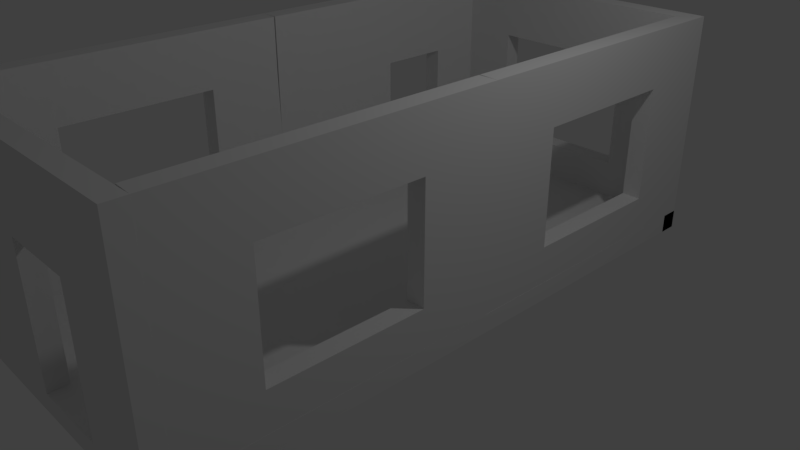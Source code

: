 # Source: test_building.blend  (saved by Blender 2.78.0; exported with 4.5.12 LTS)
import bpy
from mathutils import Matrix  # noqa: F401  (used for matrix-valued properties, if any)

bpy.ops.wm.read_factory_settings(use_empty=True)
scene = bpy.context.scene
scene.name = 'Scene'

# ---- collections
col_collection_1 = bpy.data.collections.new('Collection 1'); scene.collection.children.link(col_collection_1)

# ---- world
world_world = bpy.data.worlds.new('World'); scene.world = world_world
world_world.color = (0.05088, 0.05088, 0.05088)
world_world.use_sun_shadow = False
world_world.sun_shadow_jitter_overblur = 0.0
world_world.cycles.sampling_method = 'MANUAL'

# ---- cameras
cam_camera = bpy.data.cameras.new('Camera')
cam_camera.clip_end = 100.0
cam_camera.lens = 35.0
cam_camera.sensor_width = 32.0
cam_camera.sensor_height = 18.0
cam_camera.ortho_scale = 7.314
cam_camera.dof.focus_distance = 0.0
cam_camera.dof.aperture_fstop = 128.0

# ---- lights
light_lamp = bpy.data.lights.new('Lamp', 'POINT')
light_lamp.transmission_factor = 0.0
light_lamp.cutoff_distance = 30.0
light_lamp.energy = 100.0
light_lamp.shadow_buffer_clip_start = 1.001
light_lamp.shadow_soft_size = 0.1
light_lamp.shadow_maximum_resolution = 0.006
light_lamp.use_absolute_resolution = True

# ---- meshes
me_filler1x_25x_25 = bpy.data.meshes.new('Filler1x.25x.25')
me_filler1x_25x_25.from_pydata([(-1.0, -1.0, -1.0), (-1.0, -1.0, 1.0), (-1.0, 1.0, -1.0), (-1.0, 1.0, 1.0), (1.0, -1.0, -1.0), (1.0, -1.0, 1.0), (1.0, 1.0, -1.0), (1.0, 1.0, 1.0)], [], [(0, 1, 3, 2), (2, 3, 7, 6), (6, 7, 5, 4), (4, 5, 1, 0), (2, 6, 4, 0), (7, 3, 1, 5)])
me_filler1x_25x_25.use_remesh_preserve_volume = False
me_filler1x_25x_25.use_remesh_preserve_attributes = False
me_filler1x_25x_25.use_mirror_vertex_groups = False
me_filler1x_25x_25.update()
me_plane2x2x0_25 = bpy.data.meshes.new('Plane2X2X0.25')
me_plane2x2x0_25.from_pydata([(-1.0, -1.0, 0.0), (1.0, -1.0, 0.0), (-1.0, 1.0, 0.0), (1.0, 1.0, 0.0), (-1.0, 1.0, 0.0), (-1.0, -1.0, 0.0), (1.0, -1.0, 0.0), (1.0, 1.0, 0.0), (-1.0, 1.0, 0.25), (-1.0, -1.0, 0.25), (1.0, -1.0, 0.25), (1.0, 1.0, 0.25)], [], [(0, 2, 3, 1), (7, 4, 8, 11), (3, 2, 4, 7), (0, 1, 6, 5), (1, 3, 7, 6), (2, 0, 5, 4), (9, 10, 11, 8), (5, 6, 10, 9), (6, 7, 11, 10), (4, 5, 9, 8)])
me_plane2x2x0_25.use_remesh_preserve_volume = False
me_plane2x2x0_25.use_remesh_preserve_attributes = False
me_plane2x2x0_25.use_mirror_vertex_groups = False
me_plane2x2x0_25.update()
me_smwallwindow4x3x0_25 = bpy.data.meshes.new('SmWallWindow4x3x0.25')
me_smwallwindow4x3x0_25.from_pydata([(0.0, 0.0, 0.0), (0.0, 3.0, 0.0), (4.0, 3.0, 0.0), (4.0, 0.0, 0.0), (0.0, 1.5, 0.0), (2.0, 3.0, 0.0), (4.0, 1.5, 0.0), (2.0, 0.0, 0.0), (0.0, 2.25, 0.25), (0.0, 2.25, 0.0), (3.0, 3.0, 0.0), (4.0, 0.75, 0.0), (1.0, 0.0, 0.0), (0.0, 0.75, 0.0), (1.0, 3.0, 0.0), (4.0, 2.25, 0.0), (3.0, 0.0, 0.0), (2.0, 2.25, 0.0), (2.0, 0.75, 0.0), (1.0, 1.5, 0.0), (3.0, 1.5, 0.0), (3.0, 0.75, 0.0), (1.0, 0.75, 0.0), (1.0, 2.25, 0.0), (3.0, 2.25, 0.0), (0.0, 3.0, 0.25), (3.0, 3.0, 0.25), (3.986, 3.0, 0.25), (4.0, 0.75, 0.25), (4.0, 0.0, 0.25), (1.0, 0.0, 0.25), (0.0, 0.0, 0.25), (0.0, 0.75, 0.25), (0.0, 1.5, 0.25), (1.0, 3.0, 0.25), (2.0, 3.0, 0.25), (3.986, 2.25, 0.25), (4.0, 1.5, 0.25), (3.0, 0.0, 0.25), (2.0, 0.0, 0.25), (2.0, 2.25, 0.25), (1.0, 1.5, 0.25), (2.0, 0.75, 0.25), (3.0, 1.5, 0.25), (3.0, 0.75, 0.25), (1.0, 0.75, 0.25), (1.0, 2.25, 0.25), (3.0, 2.25, 0.25)], [], [(24, 10, 2, 15), (23, 14, 5, 17), (39, 38, 44, 42), (21, 20, 6, 11), (44, 28, 37, 43), (7, 18, 21, 16), (16, 21, 11, 3), (13, 4, 19, 22), (0, 13, 22, 12), (12, 22, 18, 7), (9, 1, 14, 23), (4, 9, 23, 19), (46, 40, 35, 34), (17, 5, 10, 24), (47, 36, 27, 26), (20, 24, 15, 6), (38, 29, 28, 44), (32, 45, 41, 33), (31, 30, 45, 32), (30, 39, 42, 45), (8, 46, 34, 25), (33, 41, 46, 8), (40, 47, 26, 35), (43, 37, 36, 47), (23, 17, 40, 46), (10, 5, 35, 26), (22, 19, 41, 45), (6, 15, 36, 37), (11, 6, 37, 28), (7, 16, 38, 39), (24, 20, 43, 47), (1, 9, 8, 25), (12, 7, 39, 30), (17, 24, 47, 40), (2, 10, 26, 27), (13, 0, 31, 32), (18, 22, 45, 42), (20, 21, 44, 43), (3, 11, 28, 29), (14, 1, 25, 34), (0, 12, 30, 31), (15, 2, 27, 36), (19, 23, 46, 41), (21, 18, 42, 44), (4, 13, 32, 33), (16, 3, 29, 38), (9, 4, 33, 8), (5, 14, 34, 35)])
me_smwallwindow4x3x0_25.use_remesh_preserve_volume = False
me_smwallwindow4x3x0_25.use_remesh_preserve_attributes = False
me_smwallwindow4x3x0_25.use_mirror_vertex_groups = False
me_smwallwindow4x3x0_25.update()
me_sm_wall_door3x4x0_25 = bpy.data.meshes.new('Sm_Wall_Door3x4x0.25')
me_sm_wall_door3x4x0_25.from_pydata([(0.0, 0.0, 0.25), (0.0, 0.0, 0.0), (0.0, 1.0, 0.0), (2.0, 1.0, 0.0), (2.0, 2.0, 0.0), (0.0, 2.0, 0.0), (0.0, 4.0, 0.0), (3.0, 4.0, 0.0), (3.0, 0.0, 0.0), (0.0, 1.0, 0.25), (2.0, 1.0, 0.25), (2.0, 2.0, 0.25), (0.0, 2.0, 0.25), (0.0, 4.0, 0.25), (3.0, 4.0, 0.25), (3.0, 0.0, 0.25)], [], [(1, 2, 3, 4, 5, 6, 7, 8), (0, 15, 14, 13, 12, 11, 10, 9), (8, 7, 14, 15), (6, 5, 12, 13), (4, 3, 10, 11), (2, 1, 0, 9), (1, 8, 15, 0), (7, 6, 13, 14), (5, 4, 11, 12), (3, 2, 9, 10)])
me_sm_wall_door3x4x0_25.use_remesh_preserve_volume = False
me_sm_wall_door3x4x0_25.use_remesh_preserve_attributes = False
me_sm_wall_door3x4x0_25.use_mirror_vertex_groups = False
me_sm_wall_door3x4x0_25.update()

# ---- objects
ob_roomtest = bpy.data.objects.new('RoomTest', None)
ob_filler1x_25x_25 = bpy.data.objects.new('Filler1x.25x.25', me_filler1x_25x_25)
ob_plane2x2x0_006 = bpy.data.objects.new('Plane2X2X0.006', me_plane2x2x0_25)
ob_plane2x2x0_005 = bpy.data.objects.new('Plane2X2X0.005', me_plane2x2x0_25)
ob_plane2x2x0_004 = bpy.data.objects.new('Plane2X2X0.004', me_plane2x2x0_25)
ob_plane2x2x0_003 = bpy.data.objects.new('Plane2X2X0.003', me_plane2x2x0_25)
ob_plane2x2x0_002 = bpy.data.objects.new('Plane2X2X0.002', me_plane2x2x0_25)
ob_plane2x2x0_001 = bpy.data.objects.new('Plane2X2X0.001', me_plane2x2x0_25)
ob_plane2x2x0_000 = bpy.data.objects.new('Plane2X2X0.000', me_plane2x2x0_25)
ob_smwallwindow4x3x0_003 = bpy.data.objects.new('SmWallWindow4x3x0.003', me_smwallwindow4x3x0_25)
ob_smwallwindow4x3x0_002 = bpy.data.objects.new('SmWallWindow4x3x0.002', me_smwallwindow4x3x0_25)
ob_smwallwindow4x3x0_001 = bpy.data.objects.new('SmWallWindow4x3x0.001', me_smwallwindow4x3x0_25)
ob_smwallwindow4x3x0_000 = bpy.data.objects.new('SmWallWindow4x3x0.000', me_sm_wall_door3x4x0_25)
ob_plane2x2x0_25 = bpy.data.objects.new('Plane2X2X0.25', me_plane2x2x0_25)
ob_smwallwindow4x3x0_25 = bpy.data.objects.new('SmWallWindow4x3x0.25', me_smwallwindow4x3x0_25)
ob_sm_wall_door3x4x0_25 = bpy.data.objects.new('Sm_Wall_Door3x4x0.25', me_sm_wall_door3x4x0_25)
ob_lamp = bpy.data.objects.new('Lamp', light_lamp)
ob_camera = bpy.data.objects.new('Camera', cam_camera)

# ---- transforms, parenting, visibility, modifiers, constraints
ob_roomtest.location = (0.0, 0.0, -0.25)
ob_roomtest.empty_image_offset = (0.0, 0.0)
ob_roomtest.lineart.crease_threshold = 0.0
ob_filler1x_25x_25.parent = ob_roomtest
ob_filler1x_25x_25.location = (0.5, -4.125, 0.125)
ob_filler1x_25x_25.scale = (0.5, 0.125, 0.125)
ob_filler1x_25x_25.lineart.crease_threshold = 0.0
ob_plane2x2x0_006.parent = ob_roomtest
ob_plane2x2x0_006.location = (1.0, -3.0, 0.0)
ob_plane2x2x0_006.lineart.crease_threshold = 0.0
ob_plane2x2x0_005.parent = ob_roomtest
ob_plane2x2x0_005.location = (-1.0, -3.0, 0.0)
ob_plane2x2x0_005.lineart.crease_threshold = 0.0
ob_plane2x2x0_004.parent = ob_roomtest
ob_plane2x2x0_004.location = (-1.0, -1.0, 0.0)
ob_plane2x2x0_004.lineart.crease_threshold = 0.0
ob_plane2x2x0_003.parent = ob_roomtest
ob_plane2x2x0_003.location = (1.0, -1.0, 0.0)
ob_plane2x2x0_003.lineart.crease_threshold = 0.0
ob_plane2x2x0_002.parent = ob_roomtest
ob_plane2x2x0_002.location = (1.0, 1.0, 0.0)
ob_plane2x2x0_002.lineart.crease_threshold = 0.0
ob_plane2x2x0_001.parent = ob_roomtest
ob_plane2x2x0_001.location = (-1.0, 1.0, 0.0)
ob_plane2x2x0_001.lineart.crease_threshold = 0.0
ob_plane2x2x0_000.parent = ob_roomtest
ob_plane2x2x0_000.location = (-1.0, 3.0, 0.0)
ob_plane2x2x0_000.lineart.crease_threshold = 0.0
ob_smwallwindow4x3x0_003.parent = ob_roomtest
ob_smwallwindow4x3x0_003.location = (2.0, 0.0, 0.0)
ob_smwallwindow4x3x0_003.rotation_euler = (1.571, -0.0, 4.712)
ob_smwallwindow4x3x0_003.lineart.crease_threshold = 0.0
ob_smwallwindow4x3x0_002.parent = ob_roomtest
ob_smwallwindow4x3x0_002.location = (2.0, 4.0, 0.0)
ob_smwallwindow4x3x0_002.rotation_euler = (1.571, -0.0, 4.712)
ob_smwallwindow4x3x0_002.lineart.crease_threshold = 0.0
ob_smwallwindow4x3x0_001.parent = ob_roomtest
ob_smwallwindow4x3x0_001.location = (-2.0, -4.0, 0.0)
ob_smwallwindow4x3x0_001.rotation_euler = (1.571, -0.0, 1.571)
ob_smwallwindow4x3x0_001.lineart.crease_threshold = 0.0
ob_smwallwindow4x3x0_000.parent = ob_roomtest
ob_smwallwindow4x3x0_000.location = (-2.0, 4.0, 0.0)
ob_smwallwindow4x3x0_000.rotation_euler = (3.142, -1.571, 0.0)
ob_smwallwindow4x3x0_000.lineart.crease_threshold = 0.0
ob_plane2x2x0_25.parent = ob_roomtest
ob_plane2x2x0_25.location = (1.0, 3.0, 0.0)
ob_plane2x2x0_25.lineart.crease_threshold = 0.0
ob_smwallwindow4x3x0_25.parent = ob_roomtest
ob_smwallwindow4x3x0_25.location = (-2.0, 4.0, 0.0)
ob_smwallwindow4x3x0_25.rotation_euler = (1.571, -0.0, 0.0)
ob_smwallwindow4x3x0_25.lineart.crease_threshold = 0.0
ob_sm_wall_door3x4x0_25.parent = ob_roomtest
ob_sm_wall_door3x4x0_25.location = (2.0, -4.0, 0.0)
ob_sm_wall_door3x4x0_25.rotation_euler = (1.571, -1.571, 0.0)
ob_sm_wall_door3x4x0_25.lineart.crease_threshold = 0.0
ob_lamp.location = (4.076, 1.005, 5.904)
ob_lamp.rotation_euler = (0.6503, 0.05522, 1.866)
ob_lamp.lock_rotations_4d = False
ob_lamp.empty_display_type = 'ARROWS'
ob_lamp.color = (0.0, 0.0, 0.0, 0.0)
ob_lamp.lineart.crease_threshold = 0.0
ob_camera.location = (7.481, -6.508, 5.344)
ob_camera.rotation_euler = (1.109, 0.0, 0.8149)
ob_camera.lock_rotations_4d = False
ob_camera.empty_display_type = 'ARROWS'
ob_camera.color = (0.0, 0.0, 0.0, 0.0)
ob_camera.display_type = 'WIRE'
ob_camera.lineart.crease_threshold = 0.0

# ---- collection membership
col_collection_1.objects.link(ob_roomtest)
col_collection_1.objects.link(ob_filler1x_25x_25)
col_collection_1.objects.link(ob_plane2x2x0_006)
col_collection_1.objects.link(ob_plane2x2x0_005)
col_collection_1.objects.link(ob_plane2x2x0_004)
col_collection_1.objects.link(ob_plane2x2x0_003)
col_collection_1.objects.link(ob_plane2x2x0_002)
col_collection_1.objects.link(ob_plane2x2x0_001)
col_collection_1.objects.link(ob_plane2x2x0_000)
col_collection_1.objects.link(ob_smwallwindow4x3x0_003)
col_collection_1.objects.link(ob_smwallwindow4x3x0_002)
col_collection_1.objects.link(ob_smwallwindow4x3x0_001)
col_collection_1.objects.link(ob_smwallwindow4x3x0_000)
col_collection_1.objects.link(ob_plane2x2x0_25)
col_collection_1.objects.link(ob_smwallwindow4x3x0_25)
col_collection_1.objects.link(ob_sm_wall_door3x4x0_25)
col_collection_1.objects.link(ob_lamp)
col_collection_1.objects.link(ob_camera)

# ---- scene / render settings (as saved in the file)
scene.camera = ob_camera
scene.frame_start = 1; scene.frame_end = 250; scene.frame_set(1)
scene.render.engine = 'BLENDER_EEVEE_NEXT'
scene.render.resolution_percentage = 50
scene.render.dither_intensity = 0.0
scene.cycles.use_denoising = False
scene.cycles.samples = 128
scene.cycles.sampling_pattern = 'TABULATED_SOBOL'
scene.cycles.light_sampling_threshold = 0.0
scene.cycles.use_adaptive_sampling = False
scene.cycles.use_light_tree = False
scene.cycles.blur_glossy = 0.0
scene.cycles.sample_clamp_indirect = 0.0
scene.view_settings.view_transform = 'Standard'
bpy.context.view_layer.update()
